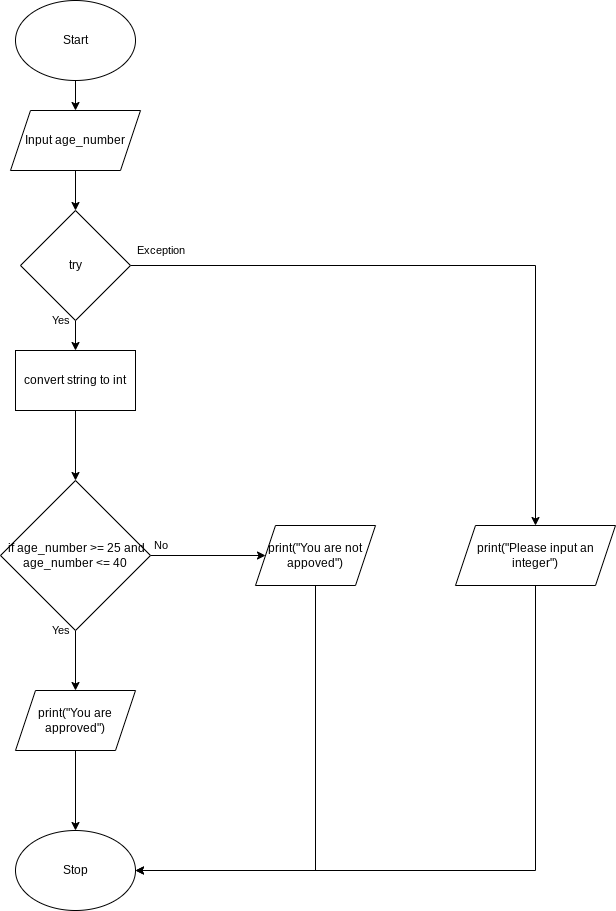

The diagram above was exported from draw.io. Its source (the exported page's mxGraphModel, read from the mxfile embedded in the PNG):
<mxGraphModel dx="1074" dy="741" grid="1" gridSize="10" guides="1" tooltips="1" connect="1" arrows="1" fold="1" page="1" pageScale="1" pageWidth="827" pageHeight="1169" math="0" shadow="0">
  <root>
    <mxCell id="0" />
    <mxCell id="1" parent="0" />
    <mxCell id="5" style="edgeStyle=none;html=1;exitX=0.5;exitY=1;exitDx=0;exitDy=0;" parent="1" source="2" target="3" edge="1">
      <mxGeometry relative="1" as="geometry" />
    </mxCell>
    <mxCell id="2" value="Start" style="ellipse;whiteSpace=wrap;html=1;" parent="1" vertex="1">
      <mxGeometry x="160" y="30" width="120" height="80" as="geometry" />
    </mxCell>
    <mxCell id="11" style="edgeStyle=none;html=1;exitX=0.5;exitY=1;exitDx=0;exitDy=0;entryX=0.5;entryY=0;entryDx=0;entryDy=0;" parent="1" source="3" edge="1">
      <mxGeometry relative="1" as="geometry">
        <mxPoint x="220" y="240" as="targetPoint" />
      </mxGeometry>
    </mxCell>
    <mxCell id="3" value="Input age_number" style="shape=parallelogram;perimeter=parallelogramPerimeter;whiteSpace=wrap;html=1;fixedSize=1;" parent="1" vertex="1">
      <mxGeometry x="155" y="140" width="130" height="60" as="geometry" />
    </mxCell>
    <mxCell id="18" style="edgeStyle=none;html=1;exitX=0.5;exitY=1;exitDx=0;exitDy=0;" edge="1" parent="1" source="16" target="17">
      <mxGeometry relative="1" as="geometry" />
    </mxCell>
    <mxCell id="29" style="edgeStyle=orthogonalEdgeStyle;shape=connector;rounded=0;html=1;labelBackgroundColor=default;fontFamily=Helvetica;fontSize=11;fontColor=default;endArrow=classic;strokeColor=default;" edge="1" parent="1" source="16" target="26">
      <mxGeometry relative="1" as="geometry" />
    </mxCell>
    <mxCell id="16" value="try" style="rhombus;whiteSpace=wrap;html=1;" vertex="1" parent="1">
      <mxGeometry x="165" y="240" width="110" height="110" as="geometry" />
    </mxCell>
    <mxCell id="20" style="edgeStyle=none;html=1;exitX=0.5;exitY=1;exitDx=0;exitDy=0;entryX=0.5;entryY=0;entryDx=0;entryDy=0;" edge="1" parent="1" source="17" target="19">
      <mxGeometry relative="1" as="geometry" />
    </mxCell>
    <mxCell id="17" value="convert string to int" style="rounded=0;whiteSpace=wrap;html=1;" vertex="1" parent="1">
      <mxGeometry x="160" y="380" width="120" height="60" as="geometry" />
    </mxCell>
    <mxCell id="22" style="edgeStyle=none;html=1;exitX=0.5;exitY=1;exitDx=0;exitDy=0;" edge="1" parent="1" source="19" target="21">
      <mxGeometry relative="1" as="geometry" />
    </mxCell>
    <mxCell id="27" style="edgeStyle=none;html=1;exitX=1;exitY=0.5;exitDx=0;exitDy=0;" edge="1" parent="1" source="19" target="25">
      <mxGeometry relative="1" as="geometry" />
    </mxCell>
    <mxCell id="19" value="&amp;nbsp;if age_number &amp;gt;= 25 and age_number &amp;lt;= 40" style="rhombus;whiteSpace=wrap;html=1;" vertex="1" parent="1">
      <mxGeometry x="145" y="510" width="150" height="150" as="geometry" />
    </mxCell>
    <mxCell id="24" style="edgeStyle=none;html=1;exitX=0.5;exitY=1;exitDx=0;exitDy=0;" edge="1" parent="1" source="21" target="23">
      <mxGeometry relative="1" as="geometry" />
    </mxCell>
    <mxCell id="21" value="print(&quot;You are approved&quot;)" style="shape=parallelogram;perimeter=parallelogramPerimeter;whiteSpace=wrap;html=1;fixedSize=1;" vertex="1" parent="1">
      <mxGeometry x="160" y="720" width="120" height="60" as="geometry" />
    </mxCell>
    <mxCell id="23" value="Stop" style="ellipse;whiteSpace=wrap;html=1;" vertex="1" parent="1">
      <mxGeometry x="160" y="860" width="120" height="80" as="geometry" />
    </mxCell>
    <mxCell id="28" style="edgeStyle=orthogonalEdgeStyle;html=1;exitX=0.5;exitY=1;exitDx=0;exitDy=0;entryX=1;entryY=0.5;entryDx=0;entryDy=0;rounded=0;" edge="1" parent="1" source="25" target="23">
      <mxGeometry relative="1" as="geometry" />
    </mxCell>
    <mxCell id="25" value="print(&quot;You are not appoved&quot;)" style="shape=parallelogram;perimeter=parallelogramPerimeter;whiteSpace=wrap;html=1;fixedSize=1;" vertex="1" parent="1">
      <mxGeometry x="400" y="555" width="120" height="60" as="geometry" />
    </mxCell>
    <mxCell id="30" style="edgeStyle=orthogonalEdgeStyle;shape=connector;rounded=0;html=1;entryX=1;entryY=0.5;entryDx=0;entryDy=0;labelBackgroundColor=default;fontFamily=Helvetica;fontSize=11;fontColor=default;endArrow=classic;strokeColor=default;" edge="1" parent="1" source="26" target="23">
      <mxGeometry relative="1" as="geometry">
        <Array as="points">
          <mxPoint x="680" y="900" />
        </Array>
      </mxGeometry>
    </mxCell>
    <mxCell id="26" value="print(&quot;Please input an integer&quot;)" style="shape=parallelogram;perimeter=parallelogramPerimeter;whiteSpace=wrap;html=1;fixedSize=1;" vertex="1" parent="1">
      <mxGeometry x="600" y="555" width="160" height="60" as="geometry" />
    </mxCell>
    <mxCell id="31" value="Exception" style="text;html=1;resizable=0;autosize=1;align=center;verticalAlign=middle;points=[];fillColor=none;strokeColor=none;rounded=0;fontFamily=Helvetica;fontSize=11;fontColor=default;" vertex="1" parent="1">
      <mxGeometry x="275" y="270" width="60" height="20" as="geometry" />
    </mxCell>
    <mxCell id="33" value="Yes" style="text;html=1;resizable=0;autosize=1;align=center;verticalAlign=middle;points=[];fillColor=none;strokeColor=none;rounded=0;fontFamily=Helvetica;fontSize=11;fontColor=default;" vertex="1" parent="1">
      <mxGeometry x="190" y="340" width="30" height="20" as="geometry" />
    </mxCell>
    <mxCell id="34" value="Yes" style="text;html=1;resizable=0;autosize=1;align=center;verticalAlign=middle;points=[];fillColor=none;strokeColor=none;rounded=0;fontFamily=Helvetica;fontSize=11;fontColor=default;" vertex="1" parent="1">
      <mxGeometry x="190" y="650" width="30" height="20" as="geometry" />
    </mxCell>
    <mxCell id="35" value="No" style="text;html=1;resizable=0;autosize=1;align=center;verticalAlign=middle;points=[];fillColor=none;strokeColor=none;rounded=0;fontFamily=Helvetica;fontSize=11;fontColor=default;" vertex="1" parent="1">
      <mxGeometry x="290" y="565" width="30" height="20" as="geometry" />
    </mxCell>
  </root>
</mxGraphModel>